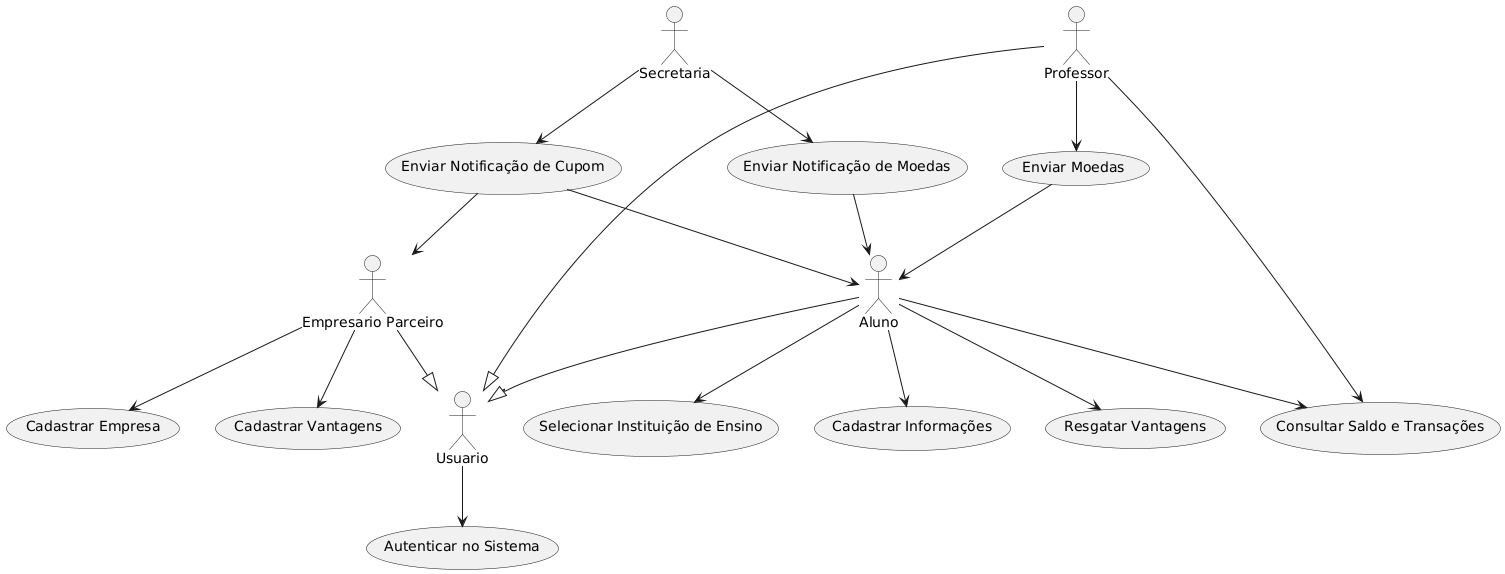

The diagram above was rendered by PlantUML. Its source (embedded in the PNG):
@startuml
actor "Aluno" as aluno
actor "Professor" as professor
actor "Empresario Parceiro" as empresario
actor "Secretaria" as secretaria
"Usuario" as usuario

usecase "Cadastrar Informações" as CadastrarInfo
usecase "Autenticar no Sistema" as Autenticar
usecase "Resgatar Vantagens" as ResgatarVantagens
usecase "Consultar Saldo e Transações" as ConsultarSaldo
usecase "Enviar Moedas" as EnviarMoedas
usecase "Cadastrar Empresa" as CadastrarEmpresa
usecase "Cadastrar Vantagens" as CadastrarVantagens
usecase "Enviar Notificação de Moedas" as EnviarNotificacaoMoedas
usecase "Enviar Notificação de Cupom" as EnviarNotificacaoCupom
usecase "Selecionar Instituição de Ensino" as SelecionarInstituicao

aluno --|> usuario
professor --|> usuario
empresario --|> usuario
usuario --> Autenticar


aluno --> CadastrarInfo
aluno --> ResgatarVantagens
aluno --> ConsultarSaldo
aluno --> SelecionarInstituicao

professor --> EnviarMoedas
professor --> ConsultarSaldo
EnviarMoedas --> aluno

empresario --> CadastrarEmpresa
empresario --> CadastrarVantagens

secretaria --> EnviarNotificacaoMoedas
secretaria --> EnviarNotificacaoCupom
EnviarNotificacaoMoedas --> aluno
EnviarNotificacaoCupom --> empresario
EnviarNotificacaoCupom --> aluno
@enduml